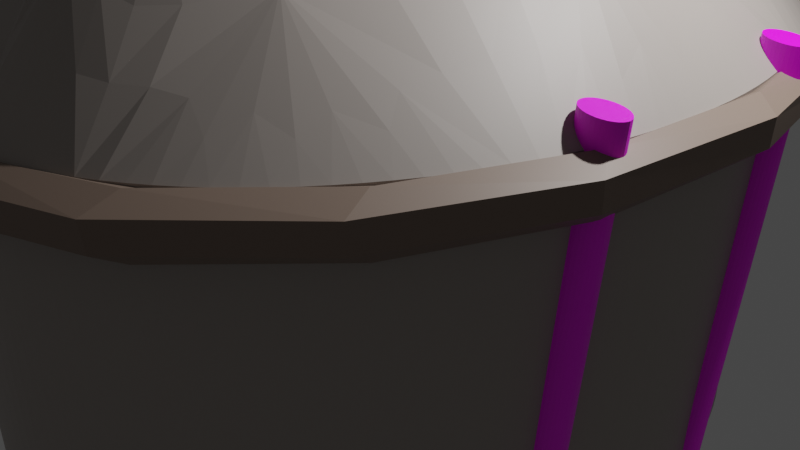 # Source: nagysator.blend  (saved by Blender 2.93.21; exported with 4.5.12 LTS)
import bpy
from mathutils import Matrix  # noqa: F401  (used for matrix-valued properties, if any)

bpy.ops.wm.read_factory_settings(use_empty=True)
scene = bpy.context.scene
scene.name = 'Scene'

# ---- collections
col_collection = bpy.data.collections.new('Collection'); scene.collection.children.link(col_collection)

# ---- images (referenced by path relative to the original .blend; pixels are not part of the script)
import os
ASSET_DIR = os.environ.get("B2B_ASSET_DIR", "")  # directory of the original .blend (textures are referenced by path, not embedded)
HERE = os.path.dirname(os.path.abspath(__file__))  # packed textures are extracted next to this script under _unpacked/

def load_image(name, relpath, width, height, colorspace="sRGB"):
    """Load a texture the original file referenced (path relative to the .blend, or extracted next to this script)."""
    p = next((c for c in (os.path.join(HERE, relpath), os.path.join(ASSET_DIR, relpath)) if relpath and os.path.exists(c)), "")
    if p:
        img = bpy.data.images.load(p, check_existing=True)
        img.name = name
    else:  # same state as the original file: an image datablock whose file is absent (Cycles renders it pink)
        img = bpy.data.images.new(name, width, height)
        img.source = "FILE"
        img.filepath = "//" + (relpath or name)
    img.colorspace_settings.name = colorspace
    return img
img_let_lt_s_jpg = load_image('letöltés.jpg', 'letöltés.jpg', 1024, 1024, 'Linear Rec.709')

# ---- materials (node trees are filled in below, after node groups)
mat_material_001 = bpy.data.materials.new('Material.001')
mat_material_001.use_transparent_shadow = False
mat_material_003 = bpy.data.materials.new('Material.003')
mat_material_003.use_transparent_shadow = False
mat_material_002 = bpy.data.materials.new('Material.002')
mat_material_002.use_transparent_shadow = False

# ---- material node trees
mat_material_001.use_nodes = True; mat_material_001.node_tree.nodes.clear()
_N = mat_material_001.node_tree.nodes; _L = mat_material_001.node_tree.links
n0 = _N.new('ShaderNodeBsdfPrincipled'); n0.name = 'Principled BSDF'; n0.location = (10, 300)
n0.distribution = 'GGX'
n0.subsurface_method = 'BURLEY'
n0.inputs[3].default_value = 1.45
n0.inputs[27].default_value = (0.0, 0.0, 0.0, 1.0)
n0.inputs[28].default_value = 1.0
n1 = _N.new('ShaderNodeOutputMaterial'); n1.name = 'Material Output'; n1.location = (300, 300)
n2 = _N.new('ShaderNodeValToRGB'); n2.name = 'ColorRamp'; n2.location = (-395, 188)
while len(n2.color_ramp.elements) > 1: n2.color_ramp.elements.remove(n2.color_ramp.elements[-1])
n2.color_ramp.elements[0].position = 0.1409; n2.color_ramp.elements[0].color = (0.2789, 0.1912, 0.1356, 1.0)
_e = n2.color_ramp.elements.new(0.6864); _e.color = (0.4436, 0.4436, 0.4436, 1.0)
_e = n2.color_ramp.elements.new(1.0); _e.color = (1.0, 1.0, 1.0, 1.0)
n2.inputs[0].default_value = 0.4273
_L.new(n0.outputs[0], n1.inputs[0])
_L.new(n2.outputs[0], n0.inputs[0])
n1.is_active_output = True
mat_material_003.use_nodes = True; mat_material_003.node_tree.nodes.clear()
_N = mat_material_003.node_tree.nodes; _L = mat_material_003.node_tree.links
n0 = _N.new('ShaderNodeBsdfPrincipled'); n0.name = 'Principled BSDF'; n0.location = (-244, 345)
n0.distribution = 'GGX'
n0.subsurface_method = 'BURLEY'
n0.inputs[3].default_value = 1.45
n0.inputs[27].default_value = (0.0, 0.0, 0.0, 1.0)
n0.inputs[28].default_value = 1.0
n1 = _N.new('ShaderNodeOutputMaterial'); n1.name = 'Material Output'; n1.location = (46, 345)
n2 = _N.new('ShaderNodeTexCoord'); n2.name = 'Texture Coordinate'; n2.location = (-1272, 290)
n3 = _N.new('ShaderNodeMapping'); n3.name = 'Mapping'; n3.location = (-1078, 329)
n3.width = 240
n3.inputs[2].default_value = (1.047, 1.571, 1.745)
n4 = _N.new('ShaderNodeTexImage'); n4.name = 'Image Texture'; n4.location = (-724, 360)
n4.image = img_let_lt_s_jpg
_L.new(n0.outputs[0], n1.inputs[0])
_L.new(n4.outputs[0], n0.inputs[0])
_L.new(n3.outputs[0], n4.inputs[0])
_L.new(n2.outputs[3], n3.inputs[0])
n1.is_active_output = True
mat_material_002.use_nodes = True; mat_material_002.node_tree.nodes.clear()
_N = mat_material_002.node_tree.nodes; _L = mat_material_002.node_tree.links
n0 = _N.new('ShaderNodeOutputMaterial'); n0.name = 'Material Output'; n0.location = (300, 300)
n1 = _N.new('ShaderNodeBsdfPrincipled'); n1.name = 'Principled BSDF'; n1.location = (37, 301)
n1.distribution = 'GGX'
n1.subsurface_method = 'BURLEY'
n1.inputs[3].default_value = 1.45
n1.inputs[27].default_value = (0.0, 0.0, 0.0, 1.0)
n1.inputs[28].default_value = 1.0
n2 = _N.new('ShaderNodeMix'); n2.name = 'Mix'; n2.location = (-227, 209)
n2.data_type = 'RGBA'
n2.inputs[6].default_value = (0.2961, 0.1714, 0.1022, 1.0)
n2.inputs[7].default_value = (0.1619, 0.1619, 0.1619, 1.0)
_L.new(n1.outputs[0], n0.inputs[0])
_L.new(n2.outputs[2], n1.inputs[0])
n0.is_active_output = True

# ---- world
world_world = bpy.data.worlds.new('World'); scene.world = world_world
world_world.use_nodes = True; world_world.node_tree.nodes.clear()
_N = world_world.node_tree.nodes; _L = world_world.node_tree.links
n0 = _N.new('ShaderNodeOutputWorld'); n0.name = 'World Output'; n0.location = (300, 300)
n1 = _N.new('ShaderNodeBackground'); n1.name = 'Background'; n1.location = (10, 300)
n1.inputs[0].default_value = (0.05088, 0.05088, 0.05088, 1.0)
_L.new(n1.outputs[0], n0.inputs[0])
n0.is_active_output = True
world_world.color = (0.05088, 0.05088, 0.05088)
world_world.use_sun_shadow = False
world_world.sun_shadow_jitter_overblur = 0.0

# ---- cameras
cam_camera = bpy.data.cameras.new('Camera')
cam_camera.clip_end = 100.0
cam_camera.ortho_scale = 7.314

# ---- lights
light_light = bpy.data.lights.new('Light', 'POINT')
light_light.transmission_factor = 0.0
light_light.energy = 1000.0
light_light.shadow_soft_size = 0.1
light_light.shadow_maximum_resolution = 0.006
light_light.use_absolute_resolution = True

# ---- meshes
me_cylinder = bpy.data.meshes.new('Cylinder')
me_cylinder.from_pydata([(-0.04592, 1.0, -1.0), (-0.05156, 1.04, 1.0), (0.1024, 0.9808, -1.0), (0.1151, 1.02, 1.0), (0.3827, 0.9239, -1.0), (0.43, 0.9604, 1.0), (0.5556, 0.8315, -1.0), (0.6243, 0.8644, 1.0), (0.7071, 0.7071, -1.0), (0.7946, 0.7351, 1.0), (0.8315, 0.5556, -1.0), (0.9343, 0.5776, 1.0), (0.9239, 0.3827, -1.0), (1.038, 0.3978, 1.021), (0.9808, 0.1951, -1.0), (1.102, 0.2028, 1.0), (1.0, -4.371e-08, -1.0), (1.124, -4.446e-08, 1.0), (0.9808, -0.1951, -1.0), (1.102, -0.2028, 1.0), (0.9239, -0.3827, -1.0), (1.038, -0.3978, 0.9954), (0.8315, -0.5556, -1.0), (0.9343, -0.5776, 1.0), (0.7071, -0.7071, -1.0), (0.7946, -0.7351, 1.0), (0.5556, -0.8315, -1.0), (0.6243, -0.8644, 1.0), (0.3827, -0.9239, -1.0), (0.43, -0.9604, 1.0), (0.1951, -0.9808, -1.0), (0.2193, -1.02, 1.0), (0.07502, -1.0, -1.0), (0.08433, -1.04, 1.0), (-0.1402, -0.9808, -1.0), (-0.1575, -1.02, 1.0), (-0.3827, -0.9239, -1.0), (-0.43, -0.9604, 1.0), (-0.5556, -0.8315, -1.0), (-0.6242, -0.8644, 1.0), (-0.7071, -0.7071, -1.0), (-0.7945, -0.7351, 1.0), (-0.8315, -0.5556, -1.0), (-0.9343, -0.5776, 1.0), (-0.9239, -0.3827, -1.0), (-1.038, -0.3978, 1.0), (-0.9808, -0.1951, -1.0), (-1.102, -0.2028, 1.0), (-1.0, 1.192e-08, -1.0), (-1.124, 1.338e-08, 1.0), (-0.9808, 0.1951, -1.0), (-1.102, 0.2028, 1.0), (-0.9239, 0.3827, -1.0), (-1.038, 0.3978, 1.0), (-0.8315, 0.5556, -1.0), (-0.9343, 0.5776, 1.0), (-0.7071, 0.7071, -1.0), (-0.7945, 0.7351, 1.0), (-0.5556, 0.8315, -1.0), (-0.6242, 0.8644, 1.0), (-0.3827, 0.9239, -1.0), (-0.43, 0.9604, 1.0), (-0.1951, 0.9808, -1.0), (-0.2192, 1.02, 1.0), (-0.07599, -0.5869, 2.406), (0.07599, -0.5869, 2.406), (-0.07599, 0.5869, 2.406), (0.07599, 0.5869, 2.406), (-0.07599, 0.0, 2.567), (0.07599, 0.0, 2.567), (0.07599, 0.2934, 2.508), (-0.07599, 0.2934, 2.484), (-0.07599, -0.2934, 2.517), (0.07599, -0.2934, 2.517), (-0.04592, 1.0, -1.0), (0.1024, 0.9808, -1.0), (0.3827, 0.9239, -1.0), (0.5556, 0.8315, -1.0), (0.7071, 0.7071, -1.0), (0.8315, 0.5556, -1.0), (0.9239, 0.3827, -1.0), (0.9808, 0.1951, -1.0), (1.0, -4.371e-08, -1.0), (0.9808, -0.1951, -1.0), (0.9239, -0.3827, -1.0), (0.8315, -0.5556, -1.0), (0.7071, -0.7071, -1.0), (0.5556, -0.8315, -1.0), (0.3827, -0.9239, -1.0), (0.1951, -0.9808, -1.0), (0.07502, -1.0, -1.0), (-0.1402, -0.9808, -1.0), (-0.3827, -0.9239, -1.0), (-0.5556, -0.8315, -1.0), (-0.7071, -0.7071, -1.0), (-0.8315, -0.5556, -1.0), (-0.9239, -0.3827, -1.0), (-0.9808, -0.1951, -1.0), (-1.0, 1.192e-08, -1.0), (-0.9808, 0.1951, -1.0), (-0.9239, 0.3827, -1.0), (-0.8315, 0.5556, -1.0), (-0.7071, 0.7071, -1.0), (-0.5556, 0.8315, -1.0), (-0.3827, 0.9239, -1.0), (-0.1951, 0.9808, -1.0), (-0.07599, -0.5869, 2.406), (0.07599, -0.5869, 2.406), (-0.1402, -0.9808, 1.0), (0.07502, -1.0, 1.0), (0.4999, -0.3381, 1.755), (0.2293, -0.7554, 1.703), (-0.3916, -0.647, 1.703), (-0.4999, 0.3381, 1.781), (-0.3916, 0.647, 1.703), (-0.04592, 1.0, -0.7585), (0.1024, 0.9808, -0.7585), (0.3827, 0.9239, -0.7585), (0.5556, 0.8315, -0.7585), (0.7071, 0.7071, -0.7585), (0.8315, 0.5556, -0.7585), (0.9239, 0.3827, -0.7585), (0.9808, 0.1951, -0.7585), (1.0, -4.371e-08, -0.7585), (0.9808, -0.1951, -0.7585), (0.9239, -0.3827, -0.7585), (0.8315, -0.5556, -0.7585), (0.7071, -0.7071, -0.7585), (0.5556, -0.8315, -0.7585), (0.3827, -0.9239, -0.7585), (0.1951, -0.9808, -0.7585), (0.07502, -1.0, -0.7585), (-0.1402, -0.9808, -0.7585), (-0.3827, -0.9239, -0.7585), (-0.5556, -0.8315, -0.7585), (-0.7071, -0.7071, -0.7585), (-0.8315, -0.5556, -0.7585), (-0.9239, -0.3827, -0.7585), (-0.9808, -0.1951, -0.7585), (-1.0, 1.192e-08, -0.7585), (-0.9808, 0.1951, -0.7585), (-0.9239, 0.3827, -0.7585), (-0.8315, 0.5556, -0.7585), (-0.7071, 0.7071, -0.7585), (-0.5556, 0.8315, -0.7585), (-0.3827, 0.9239, -0.7585), (-0.1951, 0.9808, -0.7585), (-0.08037, -0.6137, 2.31), (0.07593, -0.615, 2.31), (0.09555, 0.8032, 1.703), (-0.06378, 0.8132, 1.703), (-0.05097, 1.035, 0.8146), (0.1138, 1.016, 0.8146), (0.4251, 0.9566, 0.8146), (0.6171, 0.8609, 0.8146), (0.7854, 0.7321, 0.8146), (0.9235, 0.5752, 0.8146), (1.026, 0.3962, 0.8333), (1.089, 0.202, 0.8146), (1.111, -4.438e-08, 0.8146), (1.089, -0.202, 0.8146), (1.026, -0.3962, 0.8105), (0.9235, -0.5752, 0.8146), (0.7854, -0.7321, 0.8146), (0.6171, -0.8609, 0.8146), (0.4251, -0.9566, 0.8146), (0.2167, -1.016, 0.8146), (0.08335, -1.035, 0.8146), (-0.1557, -1.016, 0.8146), (-0.425, -0.9566, 0.8146), (-0.617, -0.8609, 0.8146), (-0.7853, -0.7321, 0.8146), (-0.9234, -0.5752, 0.8146), (-1.026, -0.3962, 0.8146), (-1.089, -0.202, 0.8146), (-1.111, 1.322e-08, 0.8146), (-1.089, 0.202, 0.8146), (-1.026, 0.3962, 0.8146), (-0.9234, 0.5752, 0.8146), (-0.7853, 0.7321, 0.8146), (-0.617, 0.8609, 0.8146), (-0.425, 0.9566, 0.8146), (-0.2166, 1.016, 0.8146)], [], [(151, 1, 3, 152), (152, 3, 5, 153), (153, 5, 7, 154), (154, 7, 9, 155), (155, 9, 11, 156), (156, 11, 13, 157), (157, 13, 15, 158), (158, 15, 17, 159), (159, 17, 19, 160), (160, 19, 21, 161), (161, 21, 23, 162), (162, 23, 25, 163), (163, 25, 27, 164), (164, 27, 29, 165), (165, 29, 31, 166), (166, 31, 33, 167), (167, 33, 35, 168), (168, 35, 37, 169), (169, 37, 39, 170), (170, 39, 41, 171), (171, 41, 43, 172), (172, 43, 45, 173), (173, 45, 47, 174), (174, 47, 49, 175), (175, 49, 51, 176), (176, 51, 53, 177), (177, 53, 55, 178), (178, 55, 57, 179), (179, 57, 59, 180), (180, 59, 61, 181), (3, 1, 63, 61, 59, 57, 55, 53, 51, 49, 47, 45, 43, 41, 39, 37, 35, 33, 31, 29, 27, 25, 23, 21, 19, 17, 15, 13, 11, 9, 7, 5), (181, 61, 63, 182), (182, 63, 1, 151), (0, 2, 4, 6, 8, 10, 12, 14, 16, 18, 20, 22, 24, 26, 28, 30, 32, 34, 36, 38, 40, 42, 44, 46, 48, 50, 52, 54, 56, 58, 60, 62), (71, 70, 67, 66), (149, 150, 1, 3), (106, 107, 65, 64), (5, 67, 149, 3), (72, 73, 69, 68), (68, 69, 70, 71), (64, 65, 73, 72), (11, 13, 70, 67, 9), (7, 9, 67, 5), (15, 17, 19, 21, 110, 73, 69, 70, 13), (23, 25, 27, 29, 111, 65, 73, 110, 21), (31, 33, 109, 148, 107, 65, 111, 29), (1, 150, 66, 63), (61, 63, 66, 59), (59, 66, 114, 57), (55, 57, 114, 66, 71, 113, 53), (47, 49, 51, 53, 113, 71, 68, 72, 45), (43, 45, 72, 64, 112, 41), (37, 39, 41, 112, 64, 106, 147, 108, 35), (62, 105, 74, 0), (60, 104, 105, 62), (58, 103, 104, 60), (56, 102, 103, 58), (54, 101, 102, 56), (52, 100, 101, 54), (50, 99, 100, 52), (48, 98, 99, 50), (46, 97, 98, 48), (44, 96, 97, 46), (42, 95, 96, 44), (40, 94, 95, 42), (38, 93, 94, 40), (36, 92, 93, 38), (34, 91, 92, 36), (32, 90, 91, 34), (30, 89, 90, 32), (28, 88, 89, 30), (26, 87, 88, 28), (24, 86, 87, 26), (22, 85, 86, 24), (20, 84, 85, 22), (18, 83, 84, 20), (16, 82, 83, 18), (14, 81, 82, 16), (12, 80, 81, 14), (10, 79, 80, 12), (8, 78, 79, 10), (6, 77, 78, 8), (4, 76, 77, 6), (2, 75, 76, 4), (0, 74, 75, 2), (147, 148, 107, 106), (35, 33, 109, 108), (105, 146, 115, 74), (104, 145, 146, 105), (103, 144, 145, 104), (102, 143, 144, 103), (101, 142, 143, 102), (100, 141, 142, 101), (99, 140, 141, 100), (98, 139, 140, 99), (97, 138, 139, 98), (96, 137, 138, 97), (95, 136, 137, 96), (94, 135, 136, 95), (93, 134, 135, 94), (92, 133, 134, 93), (91, 132, 133, 92), (90, 131, 132, 91), (89, 130, 131, 90), (88, 129, 130, 89), (87, 128, 129, 88), (86, 127, 128, 87), (85, 126, 127, 86), (84, 125, 126, 85), (83, 124, 125, 84), (82, 123, 124, 83), (81, 122, 123, 82), (80, 121, 122, 81), (79, 120, 121, 80), (78, 119, 120, 79), (77, 118, 119, 78), (76, 117, 118, 77), (75, 116, 117, 76), (74, 115, 116, 75), (108, 109, 148, 147), (67, 66, 150, 149), (146, 182, 151, 115), (145, 181, 182, 146), (144, 180, 181, 145), (143, 179, 180, 144), (142, 178, 179, 143), (141, 177, 178, 142), (140, 176, 177, 141), (139, 175, 176, 140), (138, 174, 175, 139), (137, 173, 174, 138), (136, 172, 173, 137), (135, 171, 172, 136), (134, 170, 171, 135), (133, 169, 170, 134), (132, 168, 169, 133), (131, 167, 168, 132), (130, 166, 167, 131), (129, 165, 166, 130), (128, 164, 165, 129), (127, 163, 164, 128), (126, 162, 163, 127), (125, 161, 162, 126), (124, 160, 161, 125), (123, 159, 160, 124), (122, 158, 159, 123), (121, 157, 158, 122), (120, 156, 157, 121), (119, 155, 156, 120), (118, 154, 155, 119), (117, 153, 154, 118), (116, 152, 153, 117), (115, 151, 152, 116)])
_uv = me_cylinder.uv_layers.new(name='UVMap')
_uv.uv.foreach_set('vector', [1.0, 0.9537, 1.0, 1.0, 0.9688, 1.0, 0.9687, 0.9537, 0.9687, 0.9537, 0.9688, 1.0, 0.9375, 1.0, 0.9375, 0.9537, 0.9375, 0.9537, 0.9375, 1.0, 0.9062, 1.0, 0.9062, 0.9537, 0.9062, 0.9537, 0.9062, 1.0, 0.875, 1.0, 0.875, 0.9537, 0.875, 0.9537, 0.875, 1.0, 0.8438, 1.0, 0.8438, 0.9537, 0.8438, 0.9537, 0.8438, 1.0, 0.8125, 1.0, 0.8125, 0.9537, 0.8125, 0.9537, 0.8125, 1.0, 0.7812, 1.0, 0.7812, 0.9537, 0.7812, 0.9537, 0.7812, 1.0, 0.75, 1.0, 0.75, 0.9537, 0.75, 0.9537, 0.75, 1.0, 0.7188, 1.0, 0.7188, 0.9537, 0.7188, 0.9537, 0.7188, 1.0, 0.6875, 1.0, 0.6875, 0.9537, 0.6875, 0.9537, 0.6875, 1.0, 0.6562, 1.0, 0.6562, 0.9537, 0.6562, 0.9537, 0.6562, 1.0, 0.625, 1.0, 0.625, 0.9537, 0.625, 0.9537, 0.625, 1.0, 0.5938, 1.0, 0.5938, 0.9537, 0.5938, 0.9537, 0.5938, 1.0, 0.5625, 1.0, 0.5625, 0.9537, 0.5625, 0.9537, 0.5625, 1.0, 0.5312, 1.0, 0.5312, 0.9537, 0.5312, 0.9537, 0.5312, 1.0, 0.5, 1.0, 0.5, 0.9537, 0.5, 0.9537, 0.5, 1.0, 0.4688, 1.0, 0.4688, 0.9537, 0.4688, 0.9537, 0.4688, 1.0, 0.4375, 1.0, 0.4375, 0.9537, 0.4375, 0.9537, 0.4375, 1.0, 0.4062, 1.0, 0.4062, 0.9537, 0.4062, 0.9537, 0.4062, 1.0, 0.375, 1.0, 0.375, 0.9537, 0.375, 0.9537, 0.375, 1.0, 0.3438, 1.0, 0.3438, 0.9537, 0.3438, 0.9537, 0.3438, 1.0, 0.3125, 1.0, 0.3125, 0.9537, 0.3125, 0.9537, 0.3125, 1.0, 0.2812, 1.0, 0.2812, 0.9537, 0.2812, 0.9537, 0.2812, 1.0, 0.25, 1.0, 0.25, 0.9537, 0.25, 0.9537, 0.25, 1.0, 0.2188, 1.0, 0.2188, 0.9537, 0.2188, 0.9537, 0.2188, 1.0, 0.1875, 1.0, 0.1875, 0.9537, 0.1875, 0.9537, 0.1875, 1.0, 0.1562, 1.0, 0.1562, 0.9537, 0.1562, 0.9537, 0.1562, 1.0, 0.125, 1.0, 0.125, 0.9537, 0.125, 0.9537, 0.125, 1.0, 0.09375, 1.0, 0.09375, 0.9537, 0.09375, 0.9537, 0.09375, 1.0, 0.0625, 1.0, 0.0625, 0.9537, 0.2968, 0.4854, 0.25, 0.49, 0.2032, 0.4854, 0.1582, 0.4717, 0.1167, 0.4496, 0.08029, 0.4197, 0.05045, 0.3833, 0.02827, 0.3418, 0.01461, 0.2968, 0.01, 0.25, 0.01461, 0.2032, 0.02827, 0.1582, 0.05045, 0.1167, 0.08029, 0.08029, 0.1167, 0.05045, 0.1582, 0.02827, 0.2032, 0.01461, 0.25, 0.01, 0.2968, 0.01461, 0.3418, 0.02827, 0.3833, 0.05045, 0.4197, 0.08029, 0.4496, 0.1167, 0.4717, 0.1582, 0.4854, 0.2032, 0.49, 0.25, 0.4854, 0.2968, 0.4717, 0.3418, 0.4496, 0.3833, 0.4197, 0.4197, 0.3833, 0.4496, 0.3418, 0.4717, 0.0625, 0.9537, 0.0625, 1.0, 0.03125, 1.0, 0.03125, 0.9537, 0.03125, 0.9537, 0.03125, 1.0, 0.0, 1.0, 0.0, 0.9537, 0.75, 0.49, 0.7968, 0.4854, 0.8418, 0.4717, 0.8833, 0.4496, 0.9197, 0.4197, 0.9496, 0.3833, 0.9717, 0.3418, 0.9854, 0.2968, 0.99, 0.25, 0.9854, 0.2032, 0.9717, 0.1582, 0.9496, 0.1167, 0.9197, 0.08029, 0.8833, 0.05045, 0.8418, 0.02827, 0.7968, 0.01461, 0.75, 0.01, 0.7032, 0.01461, 0.6582, 0.02827, 0.6167, 0.05045, 0.5803, 0.08029, 0.5504, 0.1167, 0.5283, 0.1582, 0.5146, 0.2032, 0.51, 0.25, 0.5146, 0.2968, 0.5283, 0.3418, 0.5504, 0.3833, 0.5803, 0.4197, 0.6167, 0.4496, 0.6582, 0.4717, 0.7032, 0.4854, 0.0, 0.75, 1.0, 0.75, 1.0, 1.0, 0.0, 1.0, 0.9844, 1.0, 0.5, 1.0, 1.0, 1.0, 0.9688, 1.0, 0.0, 0.0, 1.0, 0.0, 1.0, 0.0, 0.0, 0.0, 0.0, 0.0, 0.0, 0.0, 0.0, 0.0, 0.0, 0.0, 0.0, 0.25, 1.0, 0.25, 1.0, 0.5, 0.0, 0.5, 0.0, 0.5, 1.0, 0.5, 1.0, 0.75, 0.0, 0.75, 0.0, 0.0, 1.0, 0.0, 1.0, 0.25, 0.0, 0.25, 0.0, 0.0, 0.0, 0.0, 0.0, 0.0, 0.0, 0.0, 0.0, 0.0, 0.0, 0.0, 0.0, 0.0, 0.0, 0.0, 0.0, 0.0, 0.0, 0.0, 0.0, 0.0, 0.0, 0.0, 0.0, 0.0, 0.0, 0.0, 0.0, 0.0, 0.0, 0.0, 0.0, 0.0, 0.0, 0.0, 0.0, 0.0, 0.0, 0.0, 0.0, 0.0, 0.0, 0.0, 0.0, 0.0, 0.0, 0.0, 0.0, 0.0, 0.0, 0.0, 0.0, 0.0, 0.0, 0.0, 0.0, 0.0, 0.0, 0.0, 0.0, 0.0, 0.0, 0.0, 0.0, 0.0, 0.0, 0.0, 0.0, 0.0, 1.0, 1.0, 0.5, 1.0, 0.0, 1.0, 0.2032, 0.4854, 0.0, 0.0, 0.0, 0.0, 0.0, 0.0, 0.0, 0.0, 0.0, 0.0, 0.0, 0.0, 0.0625, 0.5, 0.125, 1.0, 0.0, 0.0, 0.0, 0.0, 0.0, 0.0, 0.0, 0.0, 0.0, 0.0, 0.0, 0.0, 0.0, 0.0, 0.0, 0.0, 0.0, 0.0, 0.0, 0.0, 0.0, 0.0, 0.0, 0.0, 0.0, 0.0, 0.0, 0.0, 0.0, 0.0, 0.0, 0.0, 0.0, 0.0, 0.0, 0.0, 0.0, 0.0, 0.0, 0.0, 0.0, 0.0, 0.0, 0.0, 0.0, 0.0, 0.0, 0.0, 0.0, 0.0, 0.0, 0.0, 0.0, 0.0, 0.0, 0.0, 0.0, 0.0, 0.0, 0.0, 0.0, 0.0, 0.03125, 0.5, 0.03125, 0.5, 0.0, 0.5, 0.0, 0.5, 0.0625, 0.5, 0.0625, 0.5, 0.03125, 0.5, 0.03125, 0.5, 0.09375, 0.5, 0.09375, 0.5, 0.0625, 0.5, 0.0625, 0.5, 0.125, 0.5, 0.125, 0.5, 0.09375, 0.5, 0.09375, 0.5, 0.1562, 0.5, 0.1562, 0.5, 0.125, 0.5, 0.125, 0.5, 0.1875, 0.5, 0.1875, 0.5, 0.1562, 0.5, 0.1562, 0.5, 0.2188, 0.5, 0.2188, 0.5, 0.1875, 0.5, 0.1875, 0.5, 0.25, 0.5, 0.25, 0.5, 0.2188, 0.5, 0.2188, 0.5, 0.2812, 0.5, 0.2812, 0.5, 0.25, 0.5, 0.25, 0.5, 0.3125, 0.5, 0.3125, 0.5, 0.2812, 0.5, 0.2812, 0.5, 0.3438, 0.5, 0.3438, 0.5, 0.3125, 0.5, 0.3125, 0.5, 0.375, 0.5, 0.375, 0.5, 0.3438, 0.5, 0.3438, 0.5, 0.4062, 0.5, 0.4062, 0.5, 0.375, 0.5, 0.375, 0.5, 0.4375, 0.5, 0.4375, 0.5, 0.4062, 0.5, 0.4062, 0.5, 0.4688, 0.5, 0.4688, 0.5, 0.4375, 0.5, 0.4375, 0.5, 0.5, 0.5, 0.5, 0.5, 0.4688, 0.5, 0.4688, 0.5, 0.5312, 0.5, 0.5312, 0.5, 0.5, 0.5, 0.5, 0.5, 0.5625, 0.5, 0.5625, 0.5, 0.5312, 0.5, 0.5312, 0.5, 0.5938, 0.5, 0.5938, 0.5, 0.5625, 0.5, 0.5625, 0.5, 0.625, 0.5, 0.625, 0.5, 0.5938, 0.5, 0.5938, 0.5, 0.6562, 0.5, 0.6562, 0.5, 0.625, 0.5, 0.625, 0.5, 0.6875, 0.5, 0.6875, 0.5, 0.6562, 0.5, 0.6562, 0.5, 0.7188, 0.5, 0.7188, 0.5, 0.6875, 0.5, 0.6875, 0.5, 0.75, 0.5, 0.75, 0.5, 0.7188, 0.5, 0.7188, 0.5, 0.7812, 0.5, 0.7812, 0.5, 0.75, 0.5, 0.75, 0.5, 0.8125, 0.5, 0.8125, 0.5, 0.7812, 0.5, 0.7812, 0.5, 0.8438, 0.5, 0.8438, 0.5, 0.8125, 0.5, 0.8125, 0.5, 0.875, 0.5, 0.875, 0.5, 0.8438, 0.5, 0.8438, 0.5, 0.9062, 0.5, 0.9062, 0.5, 0.875, 0.5, 0.875, 0.5, 0.9375, 0.5, 0.9375, 0.5, 0.9062, 0.5, 0.9062, 0.5, 0.9688, 0.5, 0.9688, 0.5, 0.9375, 0.5, 0.9375, 0.5, 1.0, 0.5, 1.0, 0.5, 0.9688, 0.5, 0.9688, 0.5, 0.03196, 0.06818, 0.9659, 0.06818, 1.0, 0.0, 0.0, 0.0, 0.4688, 1.0, 0.5, 1.0, 0.5, 1.0, 0.4688, 1.0, 0.03125, 0.5, 0.03125, 0.5604, 0.0, 0.5604, 0.0, 0.5, 0.0625, 0.5, 0.0625, 0.5604, 0.03125, 0.5604, 0.03125, 0.5, 0.09375, 0.5, 0.09375, 0.5604, 0.0625, 0.5604, 0.0625, 0.5, 0.125, 0.5, 0.125, 0.5604, 0.09375, 0.5604, 0.09375, 0.5, 0.1562, 0.5, 0.1562, 0.5604, 0.125, 0.5604, 0.125, 0.5, 0.1875, 0.5, 0.1875, 0.5604, 0.1562, 0.5604, 0.1562, 0.5, 0.2188, 0.5, 0.2188, 0.5604, 0.1875, 0.5604, 0.1875, 0.5, 0.25, 0.5, 0.25, 0.5604, 0.2188, 0.5604, 0.2188, 0.5, 0.2812, 0.5, 0.2812, 0.5604, 0.25, 0.5604, 0.25, 0.5, 0.3125, 0.5, 0.3125, 0.5604, 0.2812, 0.5604, 0.2812, 0.5, 0.3438, 0.5, 0.3438, 0.5604, 0.3125, 0.5604, 0.3125, 0.5, 0.375, 0.5, 0.375, 0.5604, 0.3438, 0.5604, 0.3438, 0.5, 0.4062, 0.5, 0.4062, 0.5604, 0.375, 0.5604, 0.375, 0.5, 0.4375, 0.5, 0.4375, 0.5604, 0.4062, 0.5604, 0.4062, 0.5, 0.4688, 0.5, 0.4688, 0.5604, 0.4375, 0.5604, 0.4375, 0.5, 0.5, 0.5, 0.5, 0.5604, 0.4688, 0.5604, 0.4688, 0.5, 0.5312, 0.5, 0.5312, 0.5604, 0.5, 0.5604, 0.5, 0.5, 0.5625, 0.5, 0.5625, 0.5604, 0.5312, 0.5604, 0.5312, 0.5, 0.5938, 0.5, 0.5938, 0.5604, 0.5625, 0.5604, 0.5625, 0.5, 0.625, 0.5, 0.625, 0.5604, 0.5938, 0.5604, 0.5938, 0.5, 0.6562, 0.5, 0.6562, 0.5604, 0.625, 0.5604, 0.625, 0.5, 0.6875, 0.5, 0.6875, 0.5604, 0.6562, 0.5604, 0.6562, 0.5, 0.7188, 0.5, 0.7188, 0.5604, 0.6875, 0.5604, 0.6875, 0.5, 0.75, 0.5, 0.75, 0.5604, 0.7188, 0.5604, 0.7188, 0.5, 0.7812, 0.5, 0.7812, 0.5604, 0.75, 0.5604, 0.75, 0.5, 0.8125, 0.5, 0.8125, 0.5604, 0.7812, 0.5604, 0.7812, 0.5, 0.8438, 0.5, 0.8438, 0.5604, 0.8125, 0.5604, 0.8125, 0.5, 0.875, 0.5, 0.875, 0.5604, 0.8438, 0.5604, 0.8438, 0.5, 0.9062, 0.5, 0.9062, 0.5604, 0.875, 0.5604, 0.875, 0.5, 0.9375, 0.5, 0.9375, 0.5604, 0.9062, 0.5604, 0.9062, 0.5, 0.9688, 0.5, 0.9688, 0.5604, 0.9375, 0.5604, 0.9375, 0.5, 1.0, 0.5, 1.0, 0.5604, 0.9688, 0.5604, 0.9688, 0.5, 0.4688, 1.0, 0.5, 1.0, 0.9659, 0.06818, 0.03196, 0.06818, 1.0, 1.0, 0.0, 1.0, 0.5, 1.0, 0.9844, 1.0, 0.03125, 0.5604, 0.03125, 0.9537, 0.0, 0.9537, 0.0, 0.5604, 0.0625, 0.5604, 0.0625, 0.9537, 0.03125, 0.9537, 0.03125, 0.5604, 0.09375, 0.5604, 0.09375, 0.9537, 0.0625, 0.9537, 0.0625, 0.5604, 0.125, 0.5604, 0.125, 0.9537, 0.09375, 0.9537, 0.09375, 0.5604, 0.1562, 0.5604, 0.1562, 0.9537, 0.125, 0.9537, 0.125, 0.5604, 0.1875, 0.5604, 0.1875, 0.9537, 0.1562, 0.9537, 0.1562, 0.5604, 0.2188, 0.5604, 0.2188, 0.9537, 0.1875, 0.9537, 0.1875, 0.5604, 0.25, 0.5604, 0.25, 0.9537, 0.2188, 0.9537, 0.2188, 0.5604, 0.2812, 0.5604, 0.2812, 0.9537, 0.25, 0.9537, 0.25, 0.5604, 0.3125, 0.5604, 0.3125, 0.9537, 0.2812, 0.9537, 0.2812, 0.5604, 0.3438, 0.5604, 0.3438, 0.9537, 0.3125, 0.9537, 0.3125, 0.5604, 0.375, 0.5604, 0.375, 0.9537, 0.3438, 0.9537, 0.3438, 0.5604, 0.4062, 0.5604, 0.4062, 0.9537, 0.375, 0.9537, 0.375, 0.5604, 0.4375, 0.5604, 0.4375, 0.9537, 0.4062, 0.9537, 0.4062, 0.5604, 0.4688, 0.5604, 0.4688, 0.9537, 0.4375, 0.9537, 0.4375, 0.5604, 0.5, 0.5604, 0.5, 0.9537, 0.4688, 0.9537, 0.4688, 0.5604, 0.5312, 0.5604, 0.5312, 0.9537, 0.5, 0.9537, 0.5, 0.5604, 0.5625, 0.5604, 0.5625, 0.9537, 0.5312, 0.9537, 0.5312, 0.5604, 0.5938, 0.5604, 0.5938, 0.9537, 0.5625, 0.9537, 0.5625, 0.5604, 0.625, 0.5604, 0.625, 0.9537, 0.5938, 0.9537, 0.5938, 0.5604, 0.6562, 0.5604, 0.6562, 0.9537, 0.625, 0.9537, 0.625, 0.5604, 0.6875, 0.5604, 0.6875, 0.9537, 0.6562, 0.9537, 0.6562, 0.5604, 0.7188, 0.5604, 0.7188, 0.9537, 0.6875, 0.9537, 0.6875, 0.5604, 0.75, 0.5604, 0.75, 0.9537, 0.7188, 0.9537, 0.7188, 0.5604, 0.7812, 0.5604, 0.7812, 0.9537, 0.75, 0.9537, 0.75, 0.5604, 0.8125, 0.5604, 0.8125, 0.9537, 0.7812, 0.9537, 0.7812, 0.5604, 0.8438, 0.5604, 0.8438, 0.9537, 0.8125, 0.9537, 0.8125, 0.5604, 0.875, 0.5604, 0.875, 0.9537, 0.8438, 0.9537, 0.8438, 0.5604, 0.9062, 0.5604, 0.9062, 0.9537, 0.875, 0.9537, 0.875, 0.5604, 0.9375, 0.5604, 0.9375, 0.9537, 0.9062, 0.9537, 0.9062, 0.5604, 0.9688, 0.5604, 0.9687, 0.9537, 0.9375, 0.9537, 0.9375, 0.5604, 1.0, 0.5604, 1.0, 0.9537, 0.9687, 0.9537, 0.9688, 0.5604])
me_cylinder.materials.append(mat_material_001)
me_cylinder.use_remesh_fix_poles = True
me_cylinder.use_remesh_preserve_attributes = False
me_cylinder.update()
me_cylinder_001 = bpy.data.meshes.new('Cylinder.001')
me_cylinder_001.from_pydata([(0.0, 1.0, -1.0), (0.0, 1.0, 1.0), (0.1951, 0.9808, -1.0), (0.1951, 0.9808, 1.0), (0.3827, 0.9239, -1.0), (0.3827, 0.9239, 1.0), (0.5556, 0.8315, -1.0), (0.5556, 0.8315, 1.0), (0.7071, 0.7071, -1.0), (0.7071, 0.7071, 1.0), (0.8315, 0.5556, -1.0), (0.8315, 0.5556, 1.0), (0.9239, 0.3827, -1.0), (0.9239, 0.3827, 1.0), (0.9808, 0.1951, -1.0), (0.9808, 0.1951, 1.0), (1.0, -4.371e-08, -1.0), (1.0, -4.371e-08, 1.0), (0.9808, -0.1951, -1.0), (0.9808, -0.1951, 1.0), (0.9239, -0.3827, -1.0), (0.9239, -0.3827, 1.0), (0.8315, -0.5556, -1.0), (0.8315, -0.5556, 1.0), (0.7071, -0.7071, -1.0), (0.7071, -0.7071, 1.0), (0.5556, -0.8315, -1.0), (0.5556, -0.8315, 1.0), (0.3827, -0.9239, -1.0), (0.3827, -0.9239, 1.0), (0.1951, -0.9808, -1.0), (0.1951, -0.9808, 1.0), (-8.742e-08, -1.0, -1.0), (-8.742e-08, -1.0, 1.0), (-0.1951, -0.9808, -1.0), (-0.1951, -0.9808, 1.0), (-0.3827, -0.9239, -1.0), (-0.3827, -0.9239, 1.0), (-0.5556, -0.8315, -1.0), (-0.5556, -0.8315, 1.0), (-0.7071, -0.7071, -1.0), (-0.7071, -0.7071, 1.0), (-0.8315, -0.5556, -1.0), (-0.8315, -0.5556, 1.0), (-0.9239, -0.3827, -1.0), (-0.9239, -0.3827, 1.0), (-0.9808, -0.1951, -1.0), (-0.9808, -0.1951, 1.0), (-1.0, 1.192e-08, -1.0), (-1.0, 1.192e-08, 1.0), (-0.9808, 0.1951, -1.0), (-0.9808, 0.1951, 1.0), (-0.9239, 0.3827, -1.0), (-0.9239, 0.3827, 1.0), (-0.8315, 0.5556, -1.0), (-0.8315, 0.5556, 1.0), (-0.7071, 0.7071, -1.0), (-0.7071, 0.7071, 1.0), (-0.5556, 0.8315, -1.0), (-0.5556, 0.8315, 1.0), (-0.3827, 0.9239, -1.0), (-0.3827, 0.9239, 1.0), (-0.1951, 0.9808, -1.0), (-0.1951, 0.9808, 1.0)], [], [(0, 1, 3, 2), (2, 3, 5, 4), (4, 5, 7, 6), (6, 7, 9, 8), (8, 9, 11, 10), (10, 11, 13, 12), (12, 13, 15, 14), (14, 15, 17, 16), (16, 17, 19, 18), (18, 19, 21, 20), (20, 21, 23, 22), (22, 23, 25, 24), (24, 25, 27, 26), (26, 27, 29, 28), (28, 29, 31, 30), (30, 31, 33, 32), (32, 33, 35, 34), (34, 35, 37, 36), (36, 37, 39, 38), (38, 39, 41, 40), (40, 41, 43, 42), (42, 43, 45, 44), (44, 45, 47, 46), (46, 47, 49, 48), (48, 49, 51, 50), (50, 51, 53, 52), (52, 53, 55, 54), (54, 55, 57, 56), (56, 57, 59, 58), (58, 59, 61, 60), (3, 1, 63, 61, 59, 57, 55, 53, 51, 49, 47, 45, 43, 41, 39, 37, 35, 33, 31, 29, 27, 25, 23, 21, 19, 17, 15, 13, 11, 9, 7, 5), (60, 61, 63, 62), (62, 63, 1, 0), (0, 2, 4, 6, 8, 10, 12, 14, 16, 18, 20, 22, 24, 26, 28, 30, 32, 34, 36, 38, 40, 42, 44, 46, 48, 50, 52, 54, 56, 58, 60, 62)])
_uv = me_cylinder_001.uv_layers.new(name='UVMap')
_uv.uv.foreach_set('vector', [1.0, 0.5, 1.0, 1.0, 0.9688, 1.0, 0.9688, 0.5, 0.9688, 0.5, 0.9688, 1.0, 0.9375, 1.0, 0.9375, 0.5, 0.9375, 0.5, 0.9375, 1.0, 0.9062, 1.0, 0.9062, 0.5, 0.9062, 0.5, 0.9062, 1.0, 0.875, 1.0, 0.875, 0.5, 0.875, 0.5, 0.875, 1.0, 0.8438, 1.0, 0.8438, 0.5, 0.8438, 0.5, 0.8438, 1.0, 0.8125, 1.0, 0.8125, 0.5, 0.8125, 0.5, 0.8125, 1.0, 0.7812, 1.0, 0.7812, 0.5, 0.7812, 0.5, 0.7812, 1.0, 0.75, 1.0, 0.75, 0.5, 0.75, 0.5, 0.75, 1.0, 0.7188, 1.0, 0.7188, 0.5, 0.7188, 0.5, 0.7188, 1.0, 0.6875, 1.0, 0.6875, 0.5, 0.6875, 0.5, 0.6875, 1.0, 0.6562, 1.0, 0.6562, 0.5, 0.6562, 0.5, 0.6562, 1.0, 0.625, 1.0, 0.625, 0.5, 0.625, 0.5, 0.625, 1.0, 0.5938, 1.0, 0.5938, 0.5, 0.5938, 0.5, 0.5938, 1.0, 0.5625, 1.0, 0.5625, 0.5, 0.5625, 0.5, 0.5625, 1.0, 0.5312, 1.0, 0.5312, 0.5, 0.5312, 0.5, 0.5312, 1.0, 0.5, 1.0, 0.5, 0.5, 0.5, 0.5, 0.5, 1.0, 0.4688, 1.0, 0.4688, 0.5, 0.4688, 0.5, 0.4688, 1.0, 0.4375, 1.0, 0.4375, 0.5, 0.4375, 0.5, 0.4375, 1.0, 0.4062, 1.0, 0.4062, 0.5, 0.4062, 0.5, 0.4062, 1.0, 0.375, 1.0, 0.375, 0.5, 0.375, 0.5, 0.375, 1.0, 0.3438, 1.0, 0.3438, 0.5, 0.3438, 0.5, 0.3438, 1.0, 0.3125, 1.0, 0.3125, 0.5, 0.3125, 0.5, 0.3125, 1.0, 0.2812, 1.0, 0.2812, 0.5, 0.2812, 0.5, 0.2812, 1.0, 0.25, 1.0, 0.25, 0.5, 0.25, 0.5, 0.25, 1.0, 0.2188, 1.0, 0.2188, 0.5, 0.2188, 0.5, 0.2188, 1.0, 0.1875, 1.0, 0.1875, 0.5, 0.1875, 0.5, 0.1875, 1.0, 0.1562, 1.0, 0.1562, 0.5, 0.1562, 0.5, 0.1562, 1.0, 0.125, 1.0, 0.125, 0.5, 0.125, 0.5, 0.125, 1.0, 0.09375, 1.0, 0.09375, 0.5, 0.09375, 0.5, 0.09375, 1.0, 0.0625, 1.0, 0.0625, 0.5, 0.2968, 0.4854, 0.25, 0.49, 0.2032, 0.4854, 0.1582, 0.4717, 0.1167, 0.4496, 0.08029, 0.4197, 0.05045, 0.3833, 0.02827, 0.3418, 0.01461, 0.2968, 0.01, 0.25, 0.01461, 0.2032, 0.02827, 0.1582, 0.05045, 0.1167, 0.08029, 0.08029, 0.1167, 0.05045, 0.1582, 0.02827, 0.2032, 0.01461, 0.25, 0.01, 0.2968, 0.01461, 0.3418, 0.02827, 0.3833, 0.05045, 0.4197, 0.08029, 0.4496, 0.1167, 0.4717, 0.1582, 0.4854, 0.2032, 0.49, 0.25, 0.4854, 0.2968, 0.4717, 0.3418, 0.4496, 0.3833, 0.4197, 0.4197, 0.3833, 0.4496, 0.3418, 0.4717, 0.0625, 0.5, 0.0625, 1.0, 0.03125, 1.0, 0.03125, 0.5, 0.03125, 0.5, 0.03125, 1.0, 0.0, 1.0, 0.0, 0.5, 0.75, 0.49, 0.7968, 0.4854, 0.8418, 0.4717, 0.8833, 0.4496, 0.9197, 0.4197, 0.9496, 0.3833, 0.9717, 0.3418, 0.9854, 0.2968, 0.99, 0.25, 0.9854, 0.2032, 0.9717, 0.1582, 0.9496, 0.1167, 0.9197, 0.08029, 0.8833, 0.05045, 0.8418, 0.02827, 0.7968, 0.01461, 0.75, 0.01, 0.7032, 0.01461, 0.6582, 0.02827, 0.6167, 0.05045, 0.5803, 0.08029, 0.5504, 0.1167, 0.5283, 0.1582, 0.5146, 0.2032, 0.51, 0.25, 0.5146, 0.2968, 0.5283, 0.3418, 0.5504, 0.3833, 0.5803, 0.4197, 0.6167, 0.4496, 0.6582, 0.4717, 0.7032, 0.4854])
me_cylinder_001.materials.append(mat_material_003)
me_cylinder_001.use_remesh_fix_poles = True
me_cylinder_001.use_remesh_preserve_attributes = False
me_cylinder_001.update()
me_cylinder_002 = bpy.data.meshes.new('Cylinder.002')
me_cylinder_002.from_pydata([(0.0, 1.0, -1.0), (0.0, 1.0, 1.0), (0.1951, 0.9808, -1.0), (0.1951, 0.9808, 1.0), (0.3827, 0.9239, -1.0), (0.3827, 0.9239, 1.0), (0.5556, 0.8315, -1.0), (0.5556, 0.8315, 1.0), (0.7071, 0.7071, -1.0), (0.7071, 0.7071, 1.0), (0.8315, 0.5556, -1.0), (0.8315, 0.5556, 1.0), (0.9239, 0.3827, -1.0), (0.9239, 0.3827, 1.0), (0.9808, 0.1951, -1.0), (0.9808, 0.1951, 1.0), (1.0, -4.371e-08, -1.0), (1.0, -4.371e-08, 1.0), (0.9808, -0.1951, -1.0), (0.9808, -0.1951, 1.0), (0.9239, -0.3827, -1.0), (0.9239, -0.3827, 1.0), (0.8315, -0.5556, -1.0), (0.8315, -0.5556, 1.0), (0.7071, -0.7071, -1.0), (0.7071, -0.7071, 1.0), (0.5556, -0.8315, -1.0), (0.5556, -0.8315, 1.0), (0.3827, -0.9239, -1.0), (0.3827, -0.9239, 1.0), (0.1951, -0.9808, -1.0), (0.1951, -0.9808, 1.0), (-8.742e-08, -1.0, -1.0), (-8.742e-08, -1.0, 1.0), (-0.1951, -0.9808, -1.0), (-0.1951, -0.9808, 1.0), (-0.3827, -0.9239, -1.0), (-0.3827, -0.9239, 1.0), (-0.5556, -0.8315, -1.0), (-0.5556, -0.8315, 1.0), (-0.7071, -0.7071, -1.0), (-0.7071, -0.7071, 1.0), (-0.8315, -0.5556, -1.0), (-0.8315, -0.5556, 1.0), (-0.9239, -0.3827, -1.0), (-0.9239, -0.3827, 1.0), (-0.9808, -0.1951, -1.0), (-0.9808, -0.1951, 1.0), (-1.0, 1.192e-08, -1.0), (-1.0, 1.192e-08, 1.0), (-0.9808, 0.1951, -1.0), (-0.9808, 0.1951, 1.0), (-0.9239, 0.3827, -1.0), (-0.9239, 0.3827, 1.0), (-0.8315, 0.5556, -1.0), (-0.8315, 0.5556, 1.0), (-0.7071, 0.7071, -1.0), (-0.7071, 0.7071, 1.0), (-0.5556, 0.8315, -1.0), (-0.5556, 0.8315, 1.0), (-0.3827, 0.9239, -1.0), (-0.3827, 0.9239, 1.0), (-0.1951, 0.9808, -1.0), (-0.1951, 0.9808, 1.0)], [], [(0, 1, 3, 2), (2, 3, 5, 4), (4, 5, 7, 6), (6, 7, 9, 8), (8, 9, 11, 10), (10, 11, 13, 12), (12, 13, 15, 14), (14, 15, 17, 16), (16, 17, 19, 18), (18, 19, 21, 20), (20, 21, 23, 22), (22, 23, 25, 24), (24, 25, 27, 26), (26, 27, 29, 28), (28, 29, 31, 30), (30, 31, 33, 32), (32, 33, 35, 34), (34, 35, 37, 36), (36, 37, 39, 38), (38, 39, 41, 40), (40, 41, 43, 42), (42, 43, 45, 44), (44, 45, 47, 46), (46, 47, 49, 48), (48, 49, 51, 50), (50, 51, 53, 52), (52, 53, 55, 54), (54, 55, 57, 56), (56, 57, 59, 58), (58, 59, 61, 60), (3, 1, 63, 61, 59, 57, 55, 53, 51, 49, 47, 45, 43, 41, 39, 37, 35, 33, 31, 29, 27, 25, 23, 21, 19, 17, 15, 13, 11, 9, 7, 5), (60, 61, 63, 62), (62, 63, 1, 0), (0, 2, 4, 6, 8, 10, 12, 14, 16, 18, 20, 22, 24, 26, 28, 30, 32, 34, 36, 38, 40, 42, 44, 46, 48, 50, 52, 54, 56, 58, 60, 62)])
_uv = me_cylinder_002.uv_layers.new(name='UVMap')
_uv.uv.foreach_set('vector', [1.0, 0.5, 1.0, 1.0, 0.9688, 1.0, 0.9688, 0.5, 0.9688, 0.5, 0.9688, 1.0, 0.9375, 1.0, 0.9375, 0.5, 0.9375, 0.5, 0.9375, 1.0, 0.9062, 1.0, 0.9062, 0.5, 0.9062, 0.5, 0.9062, 1.0, 0.875, 1.0, 0.875, 0.5, 0.875, 0.5, 0.875, 1.0, 0.8438, 1.0, 0.8438, 0.5, 0.8438, 0.5, 0.8438, 1.0, 0.8125, 1.0, 0.8125, 0.5, 0.8125, 0.5, 0.8125, 1.0, 0.7812, 1.0, 0.7812, 0.5, 0.7812, 0.5, 0.7812, 1.0, 0.75, 1.0, 0.75, 0.5, 0.75, 0.5, 0.75, 1.0, 0.7188, 1.0, 0.7188, 0.5, 0.7188, 0.5, 0.7188, 1.0, 0.6875, 1.0, 0.6875, 0.5, 0.6875, 0.5, 0.6875, 1.0, 0.6562, 1.0, 0.6562, 0.5, 0.6562, 0.5, 0.6562, 1.0, 0.625, 1.0, 0.625, 0.5, 0.625, 0.5, 0.625, 1.0, 0.5938, 1.0, 0.5938, 0.5, 0.5938, 0.5, 0.5938, 1.0, 0.5625, 1.0, 0.5625, 0.5, 0.5625, 0.5, 0.5625, 1.0, 0.5312, 1.0, 0.5312, 0.5, 0.5312, 0.5, 0.5312, 1.0, 0.5, 1.0, 0.5, 0.5, 0.5, 0.5, 0.5, 1.0, 0.4688, 1.0, 0.4688, 0.5, 0.4688, 0.5, 0.4688, 1.0, 0.4375, 1.0, 0.4375, 0.5, 0.4375, 0.5, 0.4375, 1.0, 0.4062, 1.0, 0.4062, 0.5, 0.4062, 0.5, 0.4062, 1.0, 0.375, 1.0, 0.375, 0.5, 0.375, 0.5, 0.375, 1.0, 0.3438, 1.0, 0.3438, 0.5, 0.3438, 0.5, 0.3438, 1.0, 0.3125, 1.0, 0.3125, 0.5, 0.3125, 0.5, 0.3125, 1.0, 0.2812, 1.0, 0.2812, 0.5, 0.2812, 0.5, 0.2812, 1.0, 0.25, 1.0, 0.25, 0.5, 0.25, 0.5, 0.25, 1.0, 0.2188, 1.0, 0.2188, 0.5, 0.2188, 0.5, 0.2188, 1.0, 0.1875, 1.0, 0.1875, 0.5, 0.1875, 0.5, 0.1875, 1.0, 0.1562, 1.0, 0.1562, 0.5, 0.1562, 0.5, 0.1562, 1.0, 0.125, 1.0, 0.125, 0.5, 0.125, 0.5, 0.125, 1.0, 0.09375, 1.0, 0.09375, 0.5, 0.09375, 0.5, 0.09375, 1.0, 0.0625, 1.0, 0.0625, 0.5, 0.2968, 0.4854, 0.25, 0.49, 0.2032, 0.4854, 0.1582, 0.4717, 0.1167, 0.4496, 0.08029, 0.4197, 0.05045, 0.3833, 0.02827, 0.3418, 0.01461, 0.2968, 0.01, 0.25, 0.01461, 0.2032, 0.02827, 0.1582, 0.05045, 0.1167, 0.08029, 0.08029, 0.1167, 0.05045, 0.1582, 0.02827, 0.2032, 0.01461, 0.25, 0.01, 0.2968, 0.01461, 0.3418, 0.02827, 0.3833, 0.05045, 0.4197, 0.08029, 0.4496, 0.1167, 0.4717, 0.1582, 0.4854, 0.2032, 0.49, 0.25, 0.4854, 0.2968, 0.4717, 0.3418, 0.4496, 0.3833, 0.4197, 0.4197, 0.3833, 0.4496, 0.3418, 0.4717, 0.0625, 0.5, 0.0625, 1.0, 0.03125, 1.0, 0.03125, 0.5, 0.03125, 0.5, 0.03125, 1.0, 0.0, 1.0, 0.0, 0.5, 0.75, 0.49, 0.7968, 0.4854, 0.8418, 0.4717, 0.8833, 0.4496, 0.9197, 0.4197, 0.9496, 0.3833, 0.9717, 0.3418, 0.9854, 0.2968, 0.99, 0.25, 0.9854, 0.2032, 0.9717, 0.1582, 0.9496, 0.1167, 0.9197, 0.08029, 0.8833, 0.05045, 0.8418, 0.02827, 0.7968, 0.01461, 0.75, 0.01, 0.7032, 0.01461, 0.6582, 0.02827, 0.6167, 0.05045, 0.5803, 0.08029, 0.5504, 0.1167, 0.5283, 0.1582, 0.5146, 0.2032, 0.51, 0.25, 0.5146, 0.2968, 0.5283, 0.3418, 0.5504, 0.3833, 0.5803, 0.4197, 0.6167, 0.4496, 0.6582, 0.4717, 0.7032, 0.4854])
me_cylinder_002.materials.append(mat_material_003)
me_cylinder_002.use_remesh_fix_poles = True
me_cylinder_002.use_remesh_preserve_attributes = False
me_cylinder_002.update()
me_cylinder_003 = bpy.data.meshes.new('Cylinder.003')
me_cylinder_003.from_pydata([(0.0, 1.0, -1.0), (0.0, 1.0, 1.0), (0.1951, 0.9808, -1.0), (0.1951, 0.9808, 1.0), (0.3827, 0.9239, -1.0), (0.3827, 0.9239, 1.0), (0.5556, 0.8315, -1.0), (0.5556, 0.8315, 1.0), (0.7071, 0.7071, -1.0), (0.7071, 0.7071, 1.0), (0.8315, 0.5556, -1.0), (0.8315, 0.5556, 1.0), (0.9239, 0.3827, -1.0), (0.9239, 0.3827, 1.0), (0.9808, 0.1951, -1.0), (0.9808, 0.1951, 1.0), (1.0, -4.371e-08, -1.0), (1.0, -4.371e-08, 1.0), (0.9808, -0.1951, -1.0), (0.9808, -0.1951, 1.0), (0.9239, -0.3827, -1.0), (0.9239, -0.3827, 1.0), (0.8315, -0.5556, -1.0), (0.8315, -0.5556, 1.0), (0.7071, -0.7071, -1.0), (0.7071, -0.7071, 1.0), (0.5556, -0.8315, -1.0), (0.5556, -0.8315, 1.0), (0.3827, -0.9239, -1.0), (0.3827, -0.9239, 1.0), (0.1951, -0.9808, -1.0), (0.1951, -0.9808, 1.0), (-8.742e-08, -1.0, -1.0), (-8.742e-08, -1.0, 1.0), (-0.1951, -0.9808, -1.0), (-0.1951, -0.9808, 1.0), (-0.3827, -0.9239, -1.0), (-0.3827, -0.9239, 1.0), (-0.5556, -0.8315, -1.0), (-0.5556, -0.8315, 1.0), (-0.7071, -0.7071, -1.0), (-0.7071, -0.7071, 1.0), (-0.8315, -0.5556, -1.0), (-0.8315, -0.5556, 1.0), (-0.9239, -0.3827, -1.0), (-0.9239, -0.3827, 1.0), (-0.9808, -0.1951, -1.0), (-0.9808, -0.1951, 1.0), (-1.0, 1.192e-08, -1.0), (-1.0, 1.192e-08, 1.0), (-0.9808, 0.1951, -1.0), (-0.9808, 0.1951, 1.0), (-0.9239, 0.3827, -1.0), (-0.9239, 0.3827, 1.0), (-0.8315, 0.5556, -1.0), (-0.8315, 0.5556, 1.0), (-0.7071, 0.7071, -1.0), (-0.7071, 0.7071, 1.0), (-0.5556, 0.8315, -1.0), (-0.5556, 0.8315, 1.0), (-0.3827, 0.9239, -1.0), (-0.3827, 0.9239, 1.0), (-0.1951, 0.9808, -1.0), (-0.1951, 0.9808, 1.0)], [], [(0, 1, 3, 2), (2, 3, 5, 4), (4, 5, 7, 6), (6, 7, 9, 8), (8, 9, 11, 10), (10, 11, 13, 12), (12, 13, 15, 14), (14, 15, 17, 16), (16, 17, 19, 18), (18, 19, 21, 20), (20, 21, 23, 22), (22, 23, 25, 24), (24, 25, 27, 26), (26, 27, 29, 28), (28, 29, 31, 30), (30, 31, 33, 32), (32, 33, 35, 34), (34, 35, 37, 36), (36, 37, 39, 38), (38, 39, 41, 40), (40, 41, 43, 42), (42, 43, 45, 44), (44, 45, 47, 46), (46, 47, 49, 48), (48, 49, 51, 50), (50, 51, 53, 52), (52, 53, 55, 54), (54, 55, 57, 56), (56, 57, 59, 58), (58, 59, 61, 60), (3, 1, 63, 61, 59, 57, 55, 53, 51, 49, 47, 45, 43, 41, 39, 37, 35, 33, 31, 29, 27, 25, 23, 21, 19, 17, 15, 13, 11, 9, 7, 5), (60, 61, 63, 62), (62, 63, 1, 0), (0, 2, 4, 6, 8, 10, 12, 14, 16, 18, 20, 22, 24, 26, 28, 30, 32, 34, 36, 38, 40, 42, 44, 46, 48, 50, 52, 54, 56, 58, 60, 62)])
_uv = me_cylinder_003.uv_layers.new(name='UVMap')
_uv.uv.foreach_set('vector', [1.0, 0.5, 1.0, 1.0, 0.9688, 1.0, 0.9688, 0.5, 0.9688, 0.5, 0.9688, 1.0, 0.9375, 1.0, 0.9375, 0.5, 0.9375, 0.5, 0.9375, 1.0, 0.9062, 1.0, 0.9062, 0.5, 0.9062, 0.5, 0.9062, 1.0, 0.875, 1.0, 0.875, 0.5, 0.875, 0.5, 0.875, 1.0, 0.8438, 1.0, 0.8438, 0.5, 0.8438, 0.5, 0.8438, 1.0, 0.8125, 1.0, 0.8125, 0.5, 0.8125, 0.5, 0.8125, 1.0, 0.7812, 1.0, 0.7812, 0.5, 0.7812, 0.5, 0.7812, 1.0, 0.75, 1.0, 0.75, 0.5, 0.75, 0.5, 0.75, 1.0, 0.7188, 1.0, 0.7188, 0.5, 0.7188, 0.5, 0.7188, 1.0, 0.6875, 1.0, 0.6875, 0.5, 0.6875, 0.5, 0.6875, 1.0, 0.6562, 1.0, 0.6562, 0.5, 0.6562, 0.5, 0.6562, 1.0, 0.625, 1.0, 0.625, 0.5, 0.625, 0.5, 0.625, 1.0, 0.5938, 1.0, 0.5938, 0.5, 0.5938, 0.5, 0.5938, 1.0, 0.5625, 1.0, 0.5625, 0.5, 0.5625, 0.5, 0.5625, 1.0, 0.5312, 1.0, 0.5312, 0.5, 0.5312, 0.5, 0.5312, 1.0, 0.5, 1.0, 0.5, 0.5, 0.5, 0.5, 0.5, 1.0, 0.4688, 1.0, 0.4688, 0.5, 0.4688, 0.5, 0.4688, 1.0, 0.4375, 1.0, 0.4375, 0.5, 0.4375, 0.5, 0.4375, 1.0, 0.4062, 1.0, 0.4062, 0.5, 0.4062, 0.5, 0.4062, 1.0, 0.375, 1.0, 0.375, 0.5, 0.375, 0.5, 0.375, 1.0, 0.3438, 1.0, 0.3438, 0.5, 0.3438, 0.5, 0.3438, 1.0, 0.3125, 1.0, 0.3125, 0.5, 0.3125, 0.5, 0.3125, 1.0, 0.2812, 1.0, 0.2812, 0.5, 0.2812, 0.5, 0.2812, 1.0, 0.25, 1.0, 0.25, 0.5, 0.25, 0.5, 0.25, 1.0, 0.2188, 1.0, 0.2188, 0.5, 0.2188, 0.5, 0.2188, 1.0, 0.1875, 1.0, 0.1875, 0.5, 0.1875, 0.5, 0.1875, 1.0, 0.1562, 1.0, 0.1562, 0.5, 0.1562, 0.5, 0.1562, 1.0, 0.125, 1.0, 0.125, 0.5, 0.125, 0.5, 0.125, 1.0, 0.09375, 1.0, 0.09375, 0.5, 0.09375, 0.5, 0.09375, 1.0, 0.0625, 1.0, 0.0625, 0.5, 0.2968, 0.4854, 0.25, 0.49, 0.2032, 0.4854, 0.1582, 0.4717, 0.1167, 0.4496, 0.08029, 0.4197, 0.05045, 0.3833, 0.02827, 0.3418, 0.01461, 0.2968, 0.01, 0.25, 0.01461, 0.2032, 0.02827, 0.1582, 0.05045, 0.1167, 0.08029, 0.08029, 0.1167, 0.05045, 0.1582, 0.02827, 0.2032, 0.01461, 0.25, 0.01, 0.2968, 0.01461, 0.3418, 0.02827, 0.3833, 0.05045, 0.4197, 0.08029, 0.4496, 0.1167, 0.4717, 0.1582, 0.4854, 0.2032, 0.49, 0.25, 0.4854, 0.2968, 0.4717, 0.3418, 0.4496, 0.3833, 0.4197, 0.4197, 0.3833, 0.4496, 0.3418, 0.4717, 0.0625, 0.5, 0.0625, 1.0, 0.03125, 1.0, 0.03125, 0.5, 0.03125, 0.5, 0.03125, 1.0, 0.0, 1.0, 0.0, 0.5, 0.75, 0.49, 0.7968, 0.4854, 0.8418, 0.4717, 0.8833, 0.4496, 0.9197, 0.4197, 0.9496, 0.3833, 0.9717, 0.3418, 0.9854, 0.2968, 0.99, 0.25, 0.9854, 0.2032, 0.9717, 0.1582, 0.9496, 0.1167, 0.9197, 0.08029, 0.8833, 0.05045, 0.8418, 0.02827, 0.7968, 0.01461, 0.75, 0.01, 0.7032, 0.01461, 0.6582, 0.02827, 0.6167, 0.05045, 0.5803, 0.08029, 0.5504, 0.1167, 0.5283, 0.1582, 0.5146, 0.2032, 0.51, 0.25, 0.5146, 0.2968, 0.5283, 0.3418, 0.5504, 0.3833, 0.5803, 0.4197, 0.6167, 0.4496, 0.6582, 0.4717, 0.7032, 0.4854])
me_cylinder_003.materials.append(mat_material_003)
me_cylinder_003.use_remesh_fix_poles = True
me_cylinder_003.use_remesh_preserve_attributes = False
me_cylinder_003.update()
me_cylinder_004 = bpy.data.meshes.new('Cylinder.004')
me_cylinder_004.from_pydata([(0.0, 1.0, -1.0), (0.0, 1.0, 1.0), (0.1951, 0.9808, -1.0), (0.1951, 0.9808, 1.0), (0.3827, 0.9239, -1.0), (0.3827, 0.9239, 1.0), (0.5556, 0.8315, -1.0), (0.5556, 0.8315, 1.0), (0.7071, 0.7071, -1.0), (0.7071, 0.7071, 1.0), (0.8315, 0.5556, -1.0), (0.8315, 0.5556, 1.0), (0.9239, 0.3827, -1.0), (0.9239, 0.3827, 1.0), (0.9808, 0.1951, -1.0), (0.9808, 0.1951, 1.0), (1.0, -4.371e-08, -1.0), (1.0, -4.371e-08, 1.0), (0.9808, -0.1951, -1.0), (0.9808, -0.1951, 1.0), (0.9239, -0.3827, -1.0), (0.9239, -0.3827, 1.0), (0.8315, -0.5556, -1.0), (0.8315, -0.5556, 1.0), (0.7071, -0.7071, -1.0), (0.7071, -0.7071, 1.0), (0.5556, -0.8315, -1.0), (0.5556, -0.8315, 1.0), (0.3827, -0.9239, -1.0), (0.3827, -0.9239, 1.0), (0.1951, -0.9808, -1.0), (0.1951, -0.9808, 1.0), (-8.742e-08, -1.0, -1.0), (-8.742e-08, -1.0, 1.0), (-0.1951, -0.9808, -1.0), (-0.1951, -0.9808, 1.0), (-0.3827, -0.9239, -1.0), (-0.3827, -0.9239, 1.0), (-0.5556, -0.8315, -1.0), (-0.5556, -0.8315, 1.0), (-0.7071, -0.7071, -1.0), (-0.7071, -0.7071, 1.0), (-0.8315, -0.5556, -1.0), (-0.8315, -0.5556, 1.0), (-0.9239, -0.3827, -1.0), (-0.9239, -0.3827, 1.0), (-0.9808, -0.1951, -1.0), (-0.9808, -0.1951, 1.0), (-1.0, 1.192e-08, -1.0), (-1.0, 1.192e-08, 1.0), (-0.9808, 0.1951, -1.0), (-0.9808, 0.1951, 1.0), (-0.9239, 0.3827, -1.0), (-0.9239, 0.3827, 1.0), (-0.8315, 0.5556, -1.0), (-0.8315, 0.5556, 1.0), (-0.7071, 0.7071, -1.0), (-0.7071, 0.7071, 1.0), (-0.5556, 0.8315, -1.0), (-0.5556, 0.8315, 1.0), (-0.3827, 0.9239, -1.0), (-0.3827, 0.9239, 1.0), (-0.1951, 0.9808, -1.0), (-0.1951, 0.9808, 1.0)], [], [(0, 1, 3, 2), (2, 3, 5, 4), (4, 5, 7, 6), (6, 7, 9, 8), (8, 9, 11, 10), (10, 11, 13, 12), (12, 13, 15, 14), (14, 15, 17, 16), (16, 17, 19, 18), (18, 19, 21, 20), (20, 21, 23, 22), (22, 23, 25, 24), (24, 25, 27, 26), (26, 27, 29, 28), (28, 29, 31, 30), (30, 31, 33, 32), (32, 33, 35, 34), (34, 35, 37, 36), (36, 37, 39, 38), (38, 39, 41, 40), (40, 41, 43, 42), (42, 43, 45, 44), (44, 45, 47, 46), (46, 47, 49, 48), (48, 49, 51, 50), (50, 51, 53, 52), (52, 53, 55, 54), (54, 55, 57, 56), (56, 57, 59, 58), (58, 59, 61, 60), (3, 1, 63, 61, 59, 57, 55, 53, 51, 49, 47, 45, 43, 41, 39, 37, 35, 33, 31, 29, 27, 25, 23, 21, 19, 17, 15, 13, 11, 9, 7, 5), (60, 61, 63, 62), (62, 63, 1, 0), (0, 2, 4, 6, 8, 10, 12, 14, 16, 18, 20, 22, 24, 26, 28, 30, 32, 34, 36, 38, 40, 42, 44, 46, 48, 50, 52, 54, 56, 58, 60, 62)])
_uv = me_cylinder_004.uv_layers.new(name='UVMap')
_uv.uv.foreach_set('vector', [1.0, 0.5, 1.0, 1.0, 0.9688, 1.0, 0.9688, 0.5, 0.9688, 0.5, 0.9688, 1.0, 0.9375, 1.0, 0.9375, 0.5, 0.9375, 0.5, 0.9375, 1.0, 0.9062, 1.0, 0.9062, 0.5, 0.9062, 0.5, 0.9062, 1.0, 0.875, 1.0, 0.875, 0.5, 0.875, 0.5, 0.875, 1.0, 0.8438, 1.0, 0.8438, 0.5, 0.8438, 0.5, 0.8438, 1.0, 0.8125, 1.0, 0.8125, 0.5, 0.8125, 0.5, 0.8125, 1.0, 0.7812, 1.0, 0.7812, 0.5, 0.7812, 0.5, 0.7812, 1.0, 0.75, 1.0, 0.75, 0.5, 0.75, 0.5, 0.75, 1.0, 0.7188, 1.0, 0.7188, 0.5, 0.7188, 0.5, 0.7188, 1.0, 0.6875, 1.0, 0.6875, 0.5, 0.6875, 0.5, 0.6875, 1.0, 0.6562, 1.0, 0.6562, 0.5, 0.6562, 0.5, 0.6562, 1.0, 0.625, 1.0, 0.625, 0.5, 0.625, 0.5, 0.625, 1.0, 0.5938, 1.0, 0.5938, 0.5, 0.5938, 0.5, 0.5938, 1.0, 0.5625, 1.0, 0.5625, 0.5, 0.5625, 0.5, 0.5625, 1.0, 0.5312, 1.0, 0.5312, 0.5, 0.5312, 0.5, 0.5312, 1.0, 0.5, 1.0, 0.5, 0.5, 0.5, 0.5, 0.5, 1.0, 0.4688, 1.0, 0.4688, 0.5, 0.4688, 0.5, 0.4688, 1.0, 0.4375, 1.0, 0.4375, 0.5, 0.4375, 0.5, 0.4375, 1.0, 0.4062, 1.0, 0.4062, 0.5, 0.4062, 0.5, 0.4062, 1.0, 0.375, 1.0, 0.375, 0.5, 0.375, 0.5, 0.375, 1.0, 0.3438, 1.0, 0.3438, 0.5, 0.3438, 0.5, 0.3438, 1.0, 0.3125, 1.0, 0.3125, 0.5, 0.3125, 0.5, 0.3125, 1.0, 0.2812, 1.0, 0.2812, 0.5, 0.2812, 0.5, 0.2812, 1.0, 0.25, 1.0, 0.25, 0.5, 0.25, 0.5, 0.25, 1.0, 0.2188, 1.0, 0.2188, 0.5, 0.2188, 0.5, 0.2188, 1.0, 0.1875, 1.0, 0.1875, 0.5, 0.1875, 0.5, 0.1875, 1.0, 0.1562, 1.0, 0.1562, 0.5, 0.1562, 0.5, 0.1562, 1.0, 0.125, 1.0, 0.125, 0.5, 0.125, 0.5, 0.125, 1.0, 0.09375, 1.0, 0.09375, 0.5, 0.09375, 0.5, 0.09375, 1.0, 0.0625, 1.0, 0.0625, 0.5, 0.2968, 0.4854, 0.25, 0.49, 0.2032, 0.4854, 0.1582, 0.4717, 0.1167, 0.4496, 0.08029, 0.4197, 0.05045, 0.3833, 0.02827, 0.3418, 0.01461, 0.2968, 0.01, 0.25, 0.01461, 0.2032, 0.02827, 0.1582, 0.05045, 0.1167, 0.08029, 0.08029, 0.1167, 0.05045, 0.1582, 0.02827, 0.2032, 0.01461, 0.25, 0.01, 0.2968, 0.01461, 0.3418, 0.02827, 0.3833, 0.05045, 0.4197, 0.08029, 0.4496, 0.1167, 0.4717, 0.1582, 0.4854, 0.2032, 0.49, 0.25, 0.4854, 0.2968, 0.4717, 0.3418, 0.4496, 0.3833, 0.4197, 0.4197, 0.3833, 0.4496, 0.3418, 0.4717, 0.0625, 0.5, 0.0625, 1.0, 0.03125, 1.0, 0.03125, 0.5, 0.03125, 0.5, 0.03125, 1.0, 0.0, 1.0, 0.0, 0.5, 0.75, 0.49, 0.7968, 0.4854, 0.8418, 0.4717, 0.8833, 0.4496, 0.9197, 0.4197, 0.9496, 0.3833, 0.9717, 0.3418, 0.9854, 0.2968, 0.99, 0.25, 0.9854, 0.2032, 0.9717, 0.1582, 0.9496, 0.1167, 0.9197, 0.08029, 0.8833, 0.05045, 0.8418, 0.02827, 0.7968, 0.01461, 0.75, 0.01, 0.7032, 0.01461, 0.6582, 0.02827, 0.6167, 0.05045, 0.5803, 0.08029, 0.5504, 0.1167, 0.5283, 0.1582, 0.5146, 0.2032, 0.51, 0.25, 0.5146, 0.2968, 0.5283, 0.3418, 0.5504, 0.3833, 0.5803, 0.4197, 0.6167, 0.4496, 0.6582, 0.4717, 0.7032, 0.4854])
me_cylinder_004.materials.append(mat_material_003)
me_cylinder_004.use_remesh_fix_poles = True
me_cylinder_004.use_remesh_preserve_attributes = False
me_cylinder_004.update()
me_circle_001 = bpy.data.meshes.new('Circle.001')
me_circle_001.from_pydata([(0.0, 0.0, 0.0), (0.0, 1.0, 0.0), (-0.866, -0.5, 0.0), (0.866, -0.5, 0.0)], [], [(0, 1, 2), (0, 2, 3), (0, 3, 1)])
_uv = me_circle_001.uv_layers.new(name='UVMap')
_uv.uv.foreach_set('vector', [0.5, 0.5, 0.5, 1.0, 0.06699, 0.25, 0.5, 0.5, 0.06699, 0.25, 0.933, 0.25, 0.5, 0.5, 0.933, 0.25, 0.5, 1.0])
me_circle_001.materials.append(mat_material_002)
me_circle_001.use_remesh_fix_poles = True
me_circle_001.use_remesh_preserve_attributes = False
me_circle_001.update()
me_cylinder_005 = bpy.data.meshes.new('Cylinder.005')
me_cylinder_005.from_pydata([(0.0, 1.0, -1.0), (0.0, 1.0, 1.0), (0.1951, 0.9808, -1.0), (0.1951, 0.9808, 1.0), (0.3827, 0.9239, -1.0), (0.3827, 0.9239, 1.0), (0.5556, 0.8315, -1.0), (0.5556, 0.8315, 1.0), (0.7071, 0.7071, -1.0), (0.7071, 0.7071, 1.0), (0.8315, 0.5556, -1.0), (0.8315, 0.5556, 1.0), (0.9239, 0.3827, -1.0), (0.9239, 0.3827, 1.0), (0.9808, 0.1951, -1.0), (0.9808, 0.1951, 1.0), (1.0, -4.371e-08, -1.0), (1.0, -4.371e-08, 1.0), (0.9808, -0.1951, -1.0), (0.9808, -0.1951, 1.0), (0.9239, -0.3827, -1.0), (0.9239, -0.3827, 1.0), (0.8315, -0.5556, -1.0), (0.8315, -0.5556, 1.0), (0.7071, -0.7071, -1.0), (0.7071, -0.7071, 1.0), (0.5556, -0.8315, -1.0), (0.5556, -0.8315, 1.0), (0.3827, -0.9239, -1.0), (0.3827, -0.9239, 1.0), (0.1951, -0.9808, -1.0), (0.1951, -0.9808, 1.0), (-8.742e-08, -1.0, -1.0), (-8.742e-08, -1.0, 1.0), (-0.1951, -0.9808, -1.0), (-0.1951, -0.9808, 1.0), (-0.3827, -0.9239, -1.0), (-0.3827, -0.9239, 1.0), (-0.5556, -0.8315, -1.0), (-0.5556, -0.8315, 1.0), (-0.7071, -0.7071, -1.0), (-0.7071, -0.7071, 1.0), (-0.8315, -0.5556, -1.0), (-0.8315, -0.5556, 1.0), (-0.9239, -0.3827, -1.0), (-0.9239, -0.3827, 1.0), (-0.9808, -0.1951, -1.0), (-0.9808, -0.1951, 1.0), (-1.0, 1.192e-08, -1.0), (-1.0, 1.192e-08, 1.0), (-0.9808, 0.1951, -1.0), (-0.9808, 0.1951, 1.0), (-0.9239, 0.3827, -1.0), (-0.9239, 0.3827, 1.0), (-0.8315, 0.5556, -1.0), (-0.8315, 0.5556, 1.0), (-0.7071, 0.7071, -1.0), (-0.7071, 0.7071, 1.0), (-0.5556, 0.8315, -1.0), (-0.5556, 0.8315, 1.0), (-0.3827, 0.9239, -1.0), (-0.3827, 0.9239, 1.0), (-0.1951, 0.9808, -1.0), (-0.1951, 0.9808, 1.0)], [], [(0, 1, 3, 2), (2, 3, 5, 4), (4, 5, 7, 6), (6, 7, 9, 8), (8, 9, 11, 10), (10, 11, 13, 12), (12, 13, 15, 14), (14, 15, 17, 16), (16, 17, 19, 18), (18, 19, 21, 20), (20, 21, 23, 22), (22, 23, 25, 24), (24, 25, 27, 26), (26, 27, 29, 28), (28, 29, 31, 30), (30, 31, 33, 32), (32, 33, 35, 34), (34, 35, 37, 36), (36, 37, 39, 38), (38, 39, 41, 40), (40, 41, 43, 42), (42, 43, 45, 44), (44, 45, 47, 46), (46, 47, 49, 48), (48, 49, 51, 50), (50, 51, 53, 52), (52, 53, 55, 54), (54, 55, 57, 56), (56, 57, 59, 58), (58, 59, 61, 60), (3, 1, 63, 61, 59, 57, 55, 53, 51, 49, 47, 45, 43, 41, 39, 37, 35, 33, 31, 29, 27, 25, 23, 21, 19, 17, 15, 13, 11, 9, 7, 5), (60, 61, 63, 62), (62, 63, 1, 0), (0, 2, 4, 6, 8, 10, 12, 14, 16, 18, 20, 22, 24, 26, 28, 30, 32, 34, 36, 38, 40, 42, 44, 46, 48, 50, 52, 54, 56, 58, 60, 62)])
_uv = me_cylinder_005.uv_layers.new(name='UVMap')
_uv.uv.foreach_set('vector', [1.0, 0.5, 1.0, 1.0, 0.9688, 1.0, 0.9688, 0.5, 0.9688, 0.5, 0.9688, 1.0, 0.9375, 1.0, 0.9375, 0.5, 0.9375, 0.5, 0.9375, 1.0, 0.9062, 1.0, 0.9062, 0.5, 0.9062, 0.5, 0.9062, 1.0, 0.875, 1.0, 0.875, 0.5, 0.875, 0.5, 0.875, 1.0, 0.8438, 1.0, 0.8438, 0.5, 0.8438, 0.5, 0.8438, 1.0, 0.8125, 1.0, 0.8125, 0.5, 0.8125, 0.5, 0.8125, 1.0, 0.7812, 1.0, 0.7812, 0.5, 0.7812, 0.5, 0.7812, 1.0, 0.75, 1.0, 0.75, 0.5, 0.75, 0.5, 0.75, 1.0, 0.7188, 1.0, 0.7188, 0.5, 0.7188, 0.5, 0.7188, 1.0, 0.6875, 1.0, 0.6875, 0.5, 0.6875, 0.5, 0.6875, 1.0, 0.6562, 1.0, 0.6562, 0.5, 0.6562, 0.5, 0.6562, 1.0, 0.625, 1.0, 0.625, 0.5, 0.625, 0.5, 0.625, 1.0, 0.5938, 1.0, 0.5938, 0.5, 0.5938, 0.5, 0.5938, 1.0, 0.5625, 1.0, 0.5625, 0.5, 0.5625, 0.5, 0.5625, 1.0, 0.5312, 1.0, 0.5312, 0.5, 0.5312, 0.5, 0.5312, 1.0, 0.5, 1.0, 0.5, 0.5, 0.5, 0.5, 0.5, 1.0, 0.4688, 1.0, 0.4688, 0.5, 0.4688, 0.5, 0.4688, 1.0, 0.4375, 1.0, 0.4375, 0.5, 0.4375, 0.5, 0.4375, 1.0, 0.4062, 1.0, 0.4062, 0.5, 0.4062, 0.5, 0.4062, 1.0, 0.375, 1.0, 0.375, 0.5, 0.375, 0.5, 0.375, 1.0, 0.3438, 1.0, 0.3438, 0.5, 0.3438, 0.5, 0.3438, 1.0, 0.3125, 1.0, 0.3125, 0.5, 0.3125, 0.5, 0.3125, 1.0, 0.2812, 1.0, 0.2812, 0.5, 0.2812, 0.5, 0.2812, 1.0, 0.25, 1.0, 0.25, 0.5, 0.25, 0.5, 0.25, 1.0, 0.2188, 1.0, 0.2188, 0.5, 0.2188, 0.5, 0.2188, 1.0, 0.1875, 1.0, 0.1875, 0.5, 0.1875, 0.5, 0.1875, 1.0, 0.1562, 1.0, 0.1562, 0.5, 0.1562, 0.5, 0.1562, 1.0, 0.125, 1.0, 0.125, 0.5, 0.125, 0.5, 0.125, 1.0, 0.09375, 1.0, 0.09375, 0.5, 0.09375, 0.5, 0.09375, 1.0, 0.0625, 1.0, 0.0625, 0.5, 0.2968, 0.4854, 0.25, 0.49, 0.2032, 0.4854, 0.1582, 0.4717, 0.1167, 0.4496, 0.08029, 0.4197, 0.05045, 0.3833, 0.02827, 0.3418, 0.01461, 0.2968, 0.01, 0.25, 0.01461, 0.2032, 0.02827, 0.1582, 0.05045, 0.1167, 0.08029, 0.08029, 0.1167, 0.05045, 0.1582, 0.02827, 0.2032, 0.01461, 0.25, 0.01, 0.2968, 0.01461, 0.3418, 0.02827, 0.3833, 0.05045, 0.4197, 0.08029, 0.4496, 0.1167, 0.4717, 0.1582, 0.4854, 0.2032, 0.49, 0.25, 0.4854, 0.2968, 0.4717, 0.3418, 0.4496, 0.3833, 0.4197, 0.4197, 0.3833, 0.4496, 0.3418, 0.4717, 0.0625, 0.5, 0.0625, 1.0, 0.03125, 1.0, 0.03125, 0.5, 0.03125, 0.5, 0.03125, 1.0, 0.0, 1.0, 0.0, 0.5, 0.75, 0.49, 0.7968, 0.4854, 0.8418, 0.4717, 0.8833, 0.4496, 0.9197, 0.4197, 0.9496, 0.3833, 0.9717, 0.3418, 0.9854, 0.2968, 0.99, 0.25, 0.9854, 0.2032, 0.9717, 0.1582, 0.9496, 0.1167, 0.9197, 0.08029, 0.8833, 0.05045, 0.8418, 0.02827, 0.7968, 0.01461, 0.75, 0.01, 0.7032, 0.01461, 0.6582, 0.02827, 0.6167, 0.05045, 0.5803, 0.08029, 0.5504, 0.1167, 0.5283, 0.1582, 0.5146, 0.2032, 0.51, 0.25, 0.5146, 0.2968, 0.5283, 0.3418, 0.5504, 0.3833, 0.5803, 0.4197, 0.6167, 0.4496, 0.6582, 0.4717, 0.7032, 0.4854])
me_cylinder_005.use_remesh_fix_poles = True
me_cylinder_005.use_remesh_preserve_attributes = False
me_cylinder_005.update()

# ---- objects
ob_light = bpy.data.objects.new('Light', light_light)
ob_camera = bpy.data.objects.new('Camera', cam_camera)
ob_cylinder = bpy.data.objects.new('Cylinder', me_cylinder)
ob_cylinder_001 = bpy.data.objects.new('Cylinder.001', me_cylinder_001)
ob_cylinder_002 = bpy.data.objects.new('Cylinder.002', me_cylinder_002)
ob_cylinder_003 = bpy.data.objects.new('Cylinder.003', me_cylinder_003)
ob_cylinder_004 = bpy.data.objects.new('Cylinder.004', me_cylinder_004)
ob_circle = bpy.data.objects.new('Circle', me_circle_001)
ob_cylinder_005 = bpy.data.objects.new('Cylinder.005', me_cylinder_005)

# ---- transforms, parenting, visibility, modifiers, constraints
ob_light.location = (4.076, 1.005, 5.904)
ob_light.rotation_euler = (0.6503, 0.05522, 1.866)
ob_light.lock_rotations_4d = False
ob_light.empty_display_type = 'ARROWS'
ob_light.color = (0.0, 0.0, 0.0, 0.0)
ob_light.lineart.crease_threshold = 0.0
ob_camera.location = (7.359, -6.926, 4.958)
ob_camera.rotation_euler = (1.109, 0.0, 0.8149)
ob_camera.lock_rotations_4d = False
ob_camera.empty_display_type = 'ARROWS'
ob_camera.color = (0.0, 0.0, 0.0, 0.0)
ob_camera.display_type = 'WIRE'
ob_camera.lineart.crease_threshold = 0.0
ob_cylinder.location = (0.0, 0.0, 0.0)
ob_cylinder.scale = (3.023, 4.22, 2.11)
_m = ob_cylinder.modifiers.new('Subdivision', 'SUBSURF')
_m.levels = 3
ob_cylinder_001.location = (0.0, 2.274, 3.384)
ob_cylinder_001.scale = (0.2, 0.1467, 1.825)
ob_cylinder_002.location = (0.0, -2.274, 3.384)
ob_cylinder_002.scale = (0.2, 0.1467, 1.825)
ob_cylinder_003.location = (3.013, 1.177, 0.1736)
ob_cylinder_003.rotation_euler = (0.0, 0.1053, 0.0)
ob_cylinder_003.scale = (0.2099, 0.1537, 2.199)
ob_cylinder_004.location = (3.013, -1.177, 0.1736)
ob_cylinder_004.rotation_euler = (0.0, 0.1053, 0.0)
ob_cylinder_004.scale = (0.2099, 0.1537, 2.199)
ob_circle.location = (-3.028, -2.169, 1.877)
ob_circle.rotation_euler = (1.571, 3.142, 0.0)
ob_circle.scale = (0.5715, 0.5715, 0.74)
_m = ob_circle.modifiers.new('Subdivision', 'SUBSURF')
_m.levels = 5
_m.render_levels = 1
_m = ob_circle.modifiers.new('Screw', 'SCREW')
_m.object = ob_cylinder_005
_m.steps = 45
ob_cylinder_005.location = (0.0, 0.0, 0.0)
ob_cylinder_005.scale = (0.2, 0.1467, 1.825)

# ---- collection membership
col_collection.objects.link(ob_light)
col_collection.objects.link(ob_camera)
col_collection.objects.link(ob_cylinder)
col_collection.objects.link(ob_cylinder_001)
col_collection.objects.link(ob_cylinder_002)
col_collection.objects.link(ob_cylinder_003)
col_collection.objects.link(ob_cylinder_004)
col_collection.objects.link(ob_circle)
col_collection.objects.link(ob_cylinder_005)

# ---- scene / render settings (as saved in the file)
scene.camera = ob_camera
scene.frame_start = 1; scene.frame_end = 250; scene.frame_set(29)
scene.render.engine = 'BLENDER_EEVEE_NEXT'
scene.cycles.use_denoising = False
scene.cycles.samples = 128
scene.cycles.sampling_pattern = 'TABULATED_SOBOL'
scene.cycles.use_adaptive_sampling = False
scene.cycles.use_light_tree = False
scene.view_settings.view_transform = 'Filmic'
bpy.context.view_layer.update()
